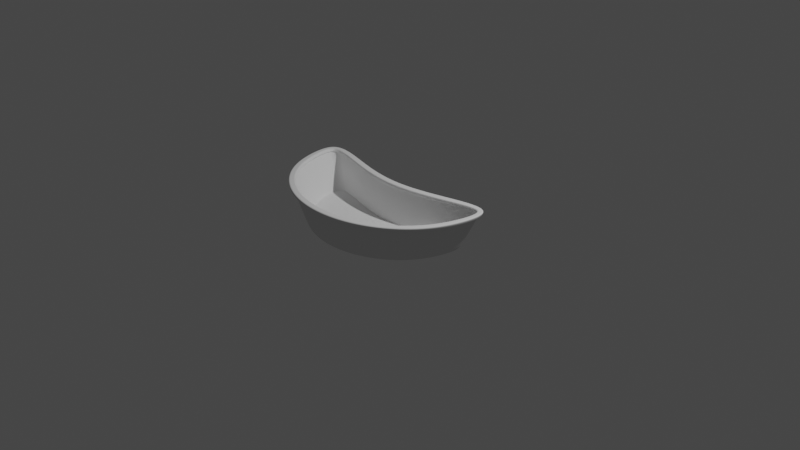 # Source: curved-specimen-tray.blend  (saved by Blender 2.83.20; exported with 4.5.12 LTS)
import bpy
from mathutils import Matrix  # noqa: F401  (used for matrix-valued properties, if any)

bpy.ops.wm.read_factory_settings(use_empty=True)
scene = bpy.context.scene
scene.name = 'Scene'

# ---- collections
col_collection = bpy.data.collections.new('Collection'); scene.collection.children.link(col_collection)

# ---- node groups
ng_auto_smooth = bpy.data.node_groups.new('Auto Smooth', 'GeometryNodeTree')
_s = ng_auto_smooth.interface.new_socket(name='Geometry', in_out='OUTPUT', socket_type='NodeSocketGeometry')
_s = ng_auto_smooth.interface.new_socket(name='Geometry', in_out='INPUT', socket_type='NodeSocketGeometry')
_s = ng_auto_smooth.interface.new_socket(name='Angle', in_out='INPUT', socket_type='NodeSocketFloat')
_s.subtype = 'ANGLE'
_s.min_value = 0.0
_s.max_value = 3.142
ng_auto_smooth.is_modifier = True
_N = ng_auto_smooth.nodes; _L = ng_auto_smooth.links
n0 = _N.new('NodeGroupOutput'); n0.name = 'Group Output'; n0.location = (480, -100)
n1 = _N.new('NodeGroupInput'); n1.name = 'Group Input'; n1.location = (-420, -300)
n2 = _N.new('NodeGroupInput'); n2.name = 'Group Input.001'; n2.location = (-60, -100)
n3 = _N.new('GeometryNodeSetShadeSmooth'); n3.name = 'Set Shade Smooth'; n3.location = (120, -100)
n3.domain = 'EDGE'
n4 = _N.new('GeometryNodeSetShadeSmooth'); n4.name = 'Set Shade Smooth.001'; n4.location = (300, -100)
n5 = _N.new('GeometryNodeInputMeshEdgeAngle'); n5.name = 'Edge Angle'; n5.location = (-420, -220)
n6 = _N.new('GeometryNodeInputEdgeSmooth'); n6.name = 'Is Edge Smooth'; n6.location = (-60, -160)
n7 = _N.new('GeometryNodeInputShadeSmooth'); n7.name = 'Is Face Smooth'; n7.location = (-240, -340)
n8 = _N.new('FunctionNodeBooleanMath'); n8.name = 'Boolean Math'; n8.location = (-60, -220)
n9 = _N.new('FunctionNodeCompare'); n9.name = 'Compare'; n9.location = (-240, -180)
n9.operation = 'LESS_EQUAL'
_L.new(n5.outputs[0], n9.inputs[0])
_L.new(n4.outputs[0], n0.inputs[0])
_L.new(n1.outputs[1], n9.inputs[1])
_L.new(n9.outputs[0], n8.inputs[0])
_L.new(n7.outputs[0], n8.inputs[1])
_L.new(n2.outputs[0], n3.inputs[0])
_L.new(n6.outputs[0], n3.inputs[1])
_L.new(n3.outputs[0], n4.inputs[0])
_L.new(n8.outputs[0], n3.inputs[2])
n0.is_active_output = True

# ---- world
world_world = bpy.data.worlds.new('World'); scene.world = world_world
world_world.use_nodes = True; world_world.node_tree.nodes.clear()
_N = world_world.node_tree.nodes; _L = world_world.node_tree.links
n0 = _N.new('ShaderNodeOutputWorld'); n0.name = 'World Output'; n0.location = (300, 300)
n1 = _N.new('ShaderNodeBackground'); n1.name = 'Background'; n1.location = (10, 300)
n1.inputs[0].default_value = (0.05088, 0.05088, 0.05088, 1.0)
_L.new(n1.outputs[0], n0.inputs[0])
n0.is_active_output = True
world_world.color = (0.05088, 0.05088, 0.05088)
world_world.use_sun_shadow = False
world_world.sun_shadow_jitter_overblur = 0.0

# ---- cameras
cam_camera = bpy.data.cameras.new('Camera')
cam_camera.clip_end = 100.0
cam_camera.ortho_scale = 7.314

# ---- lights
light_light = bpy.data.lights.new('Light', 'POINT')
light_light.transmission_factor = 0.0
light_light.energy = 1000.0
light_light.shadow_soft_size = 0.1
light_light.shadow_maximum_resolution = 0.006
light_light.use_absolute_resolution = True

# ---- meshes
me_beziercircle_001 = bpy.data.meshes.new('BezierCircle.001')
me_beziercircle_001.from_pydata([(-1.148, 0.0, 0.4412), (-1.046, 0.114, 0.4412), (-0.7795, 0.06357, 0.4412), (-0.4105, -0.0451, 0.4412), (-0.0002682, -0.1057, 0.4412), (0.4048, -0.04629, 0.4412), (0.7679, 0.06251, 0.4412), (1.029, 0.1136, 0.4412), (1.13, 0.0, 0.4412), (1.029, -0.4548, 0.4412), (0.7679, -0.7871, 0.4412), (0.4048, -0.9911, 0.4412), (-0.0002682, -1.061, 0.4412), (-0.4105, -0.9923, 0.4412), (-0.7795, -0.7881, 0.4412), (-1.046, -0.4552, 0.4412), (-0.7671, -0.7809, 0.4058), (-0.4041, -0.9818, 0.4058), (-0.0003503, -1.049, 0.4058), (0.3983, -0.9806, 0.4058), (0.7555, -0.7799, 0.4058), (1.013, -0.4529, 0.4058), (1.112, -0.005364, 0.4058), (1.013, 0.1065, 0.4058), (0.7555, 0.05616, 0.4058), (0.3983, -0.0509, 0.4058), (-0.0003502, -0.1093, 0.4058), (-0.4041, -0.04974, 0.4058), (-0.7672, 0.05719, 0.4058), (-1.029, 0.1069, 0.4058), (-1.13, -0.005364, 0.4058), (-1.029, -0.4533, 0.4058), (-0.9028, -0.07324, 0.002318), (-0.9461, -0.05939, 0.03095), (-0.9276, -0.06518, 0.0107), (-0.8619, 0.03451, 0.03113), (-0.8403, -0.003624, 0.002318), (-0.8502, 0.02101, 0.01076), (-0.6427, -0.006994, 0.03137), (-0.6382, -0.04192, 0.002318), (-0.6374, -0.01931, 0.01083), (-0.339, -0.09644, 0.03151), (-0.3387, -0.1302, 0.002318), (-0.3368, -0.1078, 0.01087), (-0.001177, -0.1463, 0.03156), (-0.001254, -0.1799, 0.002318), (-0.001226, -0.1574, 0.01088), (0.3324, -0.09742, 0.03152), (0.332, -0.1311, 0.002318), (0.3301, -0.1088, 0.01087), (0.6313, -0.00786, 0.03138), (0.6269, -0.04275, 0.002318), (0.6259, -0.02016, 0.01083), (0.8465, 0.03419, 0.03113), (0.8249, -0.004035, 0.002318), (0.8348, 0.02067, 0.01076), (0.929, -0.05939, 0.03096), (0.8859, -0.07314, 0.002318), (0.9106, -0.06515, 0.01071), (0.8463, -0.4337, 0.0309), (0.81, -0.4172, 0.002318), (0.8304, -0.4283, 0.01069), (0.6311, -0.7073, 0.03093), (0.6058, -0.6767, 0.002318), (0.6197, -0.696, 0.0107), (0.3323, -0.8752, 0.03097), (0.3195, -0.8376, 0.002318), (0.3264, -0.8608, 0.01071), (-0.001178, -0.9328, 0.03099), (-0.001298, -0.893, 0.002318), (-0.00124, -0.9174, 0.01071), (-0.3389, -0.8762, 0.03097), (-0.3263, -0.8385, 0.002318), (-0.3331, -0.8618, 0.01071), (-0.6426, -0.7081, 0.03093), (-0.6174, -0.6774, 0.002318), (-0.6312, -0.6968, 0.0107), (-0.8618, -0.4341, 0.0309), (-0.8254, -0.4174, 0.002318), (-0.8458, -0.4286, 0.01069), (-1.122, -0.006816, 0.4412), (-1.034, 0.08824, 0.4412), (-0.7862, 0.03446, 0.4412), (-0.4172, -0.07424, 0.4412), (-0.0002764, -0.1355, 0.4412), (0.4115, -0.07541, 0.4412), (0.7747, 0.03343, 0.4412), (1.018, 0.08786, 0.4412), (1.104, -0.006782, 0.4412), (1.004, -0.4434, 0.4412), (0.7493, -0.766, 0.4412), (0.3951, -0.9643, 0.4412), (-0.0003423, -1.032, 0.4412), (-0.401, -0.9654, 0.4412), (-0.7611, -0.7669, 0.4412), (-1.021, -0.4437, 0.4412), (-0.749, -0.7593, 0.4058), (-0.3947, -0.9549, 0.4058), (-0.0004199, -1.021, 0.4058), (0.3887, -0.9538, 0.4058), (0.7372, -0.7584, 0.4058), (0.9879, -0.441, 0.4058), (1.086, -0.01201, 0.4058), (1.004, 0.07917, 0.4058), (0.7627, 0.02714, 0.4058), (0.4047, -0.08009, 0.4058), (-0.0003649, -0.1392, 0.4058), (-0.4105, -0.07893, 0.4058), (-0.7742, 0.02815, 0.4058), (-1.021, 0.07956, 0.4058), (-1.104, -0.01205, 0.4058), (-1.004, -0.4413, 0.4058), (-0.897, -0.0746, 0.0317), (-0.9221, -0.06564, 0.04782), (-0.9107, -0.06943, 0.03515), (-0.8546, 0.008604, 0.04438), (-0.8386, -0.009429, 0.0317), (-0.8457, 0.002592, 0.03401), (-0.6495, -0.03499, 0.03975), (-0.6396, -0.04739, 0.03178), (-0.6422, -0.0389, 0.03303), (-0.3452, -0.1246, 0.0399), (-0.3398, -0.1355, 0.03181), (-0.3409, -0.1271, 0.03346), (-0.001192, -0.1749, 0.04045), (-0.001256, -0.1854, 0.03182), (-0.001237, -0.1766, 0.03392), (0.3386, -0.1255, 0.03987), (0.3332, -0.1365, 0.03181), (0.3343, -0.1281, 0.03346), (0.6382, -0.03583, 0.0397), (0.6283, -0.04821, 0.03178), (0.6309, -0.03974, 0.033), (0.8392, 0.008278, 0.04438), (0.8231, -0.009842, 0.0317), (0.8303, 0.002238, 0.034), (0.905, -0.0656, 0.04777), (0.88, -0.0745, 0.0317), (0.8937, -0.06938, 0.03513), (0.8231, -0.4225, 0.04624), (0.8046, -0.4148, 0.03173), (0.8142, -0.4204, 0.03471), (0.6141, -0.6872, 0.04531), (0.602, -0.6724, 0.03177), (0.608, -0.6821, 0.03461), (0.3234, -0.8501, 0.04474), (0.3176, -0.8324, 0.03181), (0.3204, -0.8437, 0.0346), (-0.001242, -0.9061, 0.04455), (-0.001311, -0.8875, 0.03182), (-0.001283, -0.8993, 0.03459), (-0.3302, -0.851, 0.04472), (-0.3245, -0.8333, 0.03181), (-0.3272, -0.8446, 0.0346), (-0.6257, -0.6879, 0.0453), (-0.6137, -0.6731, 0.03177), (-0.6197, -0.6829, 0.03461), (-0.8387, -0.4227, 0.04627), (-0.8201, -0.4149, 0.03173), (-0.8297, -0.4206, 0.03471), (-0.7658, -0.7801, 0.4018), (-0.4034, -0.9807, 0.4018), (-0.0003592, -1.048, 0.4018), (0.3975, -0.9795, 0.4018), (0.7542, -0.7791, 0.4018), (1.011, -0.4527, 0.4018), (1.11, -0.005942, 0.4018), (1.011, 0.1057, 0.4018), (0.7542, 0.05547, 0.4018), (0.3976, -0.0514, 0.4018), (-0.0003591, -0.1097, 0.4018), (-0.4034, -0.05024, 0.4018), (-0.7658, 0.05651, 0.4018), (-1.027, 0.1061, 0.4018), (-1.128, -0.005942, 0.4018), (-1.027, -0.4531, 0.4018), (-1.167, 0.00467, 0.4257), (-1.156, 0.002042, 0.4412), (-1.167, 0.00494, 0.4329), (-1.163, 0.003978, 0.4382), (-1.05, 0.1228, 0.4412), (-1.049, 0.1365, 0.4261), (-1.052, 0.1303, 0.4382), (-1.052, 0.1353, 0.4331), (-0.7764, 0.07698, 0.4412), (-0.7683, 0.08828, 0.4261), (-0.7742, 0.08354, 0.4382), (-0.7712, 0.08767, 0.4331), (-0.4075, -0.03172, 0.4412), (-0.402, -0.01962, 0.426), (-0.4056, -0.02503, 0.4382), (-0.4036, -0.0206, 0.4331), (-0.0002641, -0.09209, 0.4412), (-0.0002868, -0.07916, 0.426), (-0.0002656, -0.08512, 0.4382), (-0.0002739, -0.08038, 0.433), (0.4017, -0.03291, 0.4412), (0.3962, -0.0208, 0.426), (0.3998, -0.02622, 0.4382), (0.3978, -0.02179, 0.4331), (0.7647, 0.07592, 0.4412), (0.7565, 0.0872, 0.4261), (0.7624, 0.08247, 0.4382), (0.7594, 0.0866, 0.4331), (1.033, 0.1223, 0.4412), (1.033, 0.1361, 0.4261), (1.036, 0.1298, 0.4382), (1.036, 0.1349, 0.4331), (1.138, 0.002047, 0.4412), (1.148, 0.00463, 0.4257), (1.145, 0.003964, 0.4382), (1.149, 0.004909, 0.4329), (1.039, -0.4591, 0.4412), (1.048, -0.4651, 0.4258), (1.045, -0.4622, 0.4382), (1.048, -0.4644, 0.433), (0.7752, -0.7955, 0.4412), (0.7811, -0.8047, 0.4259), (0.7797, -0.8008, 0.4382), (0.7818, -0.8042, 0.433), (0.4088, -1.002, 0.4412), (0.4116, -1.013, 0.426), (0.411, -1.009, 0.4382), (0.4121, -1.013, 0.433), (-0.0002375, -1.073, 0.4412), (-0.0002282, -1.084, 0.426), (-0.0002219, -1.08, 0.4382), (-0.0002185, -1.084, 0.433), (-0.4145, -1.003, 0.4412), (-0.4173, -1.014, 0.426), (-0.4167, -1.01, 0.4382), (-0.4177, -1.014, 0.433), (-0.7868, -0.7966, 0.4412), (-0.7926, -0.8058, 0.4259), (-0.7912, -0.802, 0.4382), (-0.7933, -0.8054, 0.433), (-1.055, -0.4595, 0.4412), (-1.064, -0.4656, 0.4258), (-1.062, -0.4627, 0.4382), (-1.065, -0.4649, 0.433), (0.4093, -1.009, 0.4112), (0.4024, -0.9927, 0.4016), (0.4075, -1.006, 0.4048), (0.405, -0.9997, 0.4013), (0.7636, -0.7896, 0.4012), (0.7765, -0.8023, 0.4104), (0.7685, -0.7952, 0.4006), (0.7732, -0.7998, 0.404), (0.3948, -0.02186, 0.4175), (0.3956, -0.03851, 0.4047), (0.394, -0.02472, 0.4106), (0.3944, -0.03082, 0.4059), (-0.0003415, -0.09678, 0.4046), (-0.0003038, -0.08004, 0.4171), (-0.0003325, -0.08892, 0.4057), (-0.0003187, -0.0828, 0.4103), (0.7535, 0.08567, 0.4175), (0.7524, 0.06839, 0.4048), (0.7515, 0.08245, 0.4106), (0.7511, 0.07612, 0.406), (1.026, 0.1345, 0.4121), (1.015, 0.1172, 0.4027), (1.022, 0.1316, 0.4058), (1.018, 0.1253, 0.4023), (1.141, 0.002452, 0.4074), (1.123, -0.002588, 0.4), (1.137, 0.001153, 0.4011), (1.13, -0.0006918, 0.3984), (-0.7652, 0.08674, 0.4174), (-0.7641, 0.06944, 0.4047), (-0.7633, 0.08352, 0.4106), (-0.7628, 0.07718, 0.4059), (-1.031, 0.1176, 0.4027), (-1.042, 0.1349, 0.4121), (-1.034, 0.1257, 0.4023), (-1.038, 0.132, 0.4057), (1.024, -0.4584, 0.4005), (1.041, -0.4647, 0.4091), (1.031, -0.4615, 0.3996), (1.037, -0.4638, 0.4027), (-1.16, 0.002497, 0.4073), (-1.141, -0.002572, 0.4), (-1.155, 0.001197, 0.4011), (-1.148, -0.0006586, 0.3984), (-1.04, -0.4589, 0.4005), (-1.058, -0.4652, 0.4091), (-1.047, -0.462, 0.3996), (-1.053, -0.4643, 0.4027), (-0.4082, -0.9939, 0.4017), (-0.4149, -1.01, 0.4112), (-0.4107, -1.001, 0.4013), (-0.4132, -1.007, 0.4048), (-0.4015, -0.03734, 0.4047), (-0.4006, -0.02068, 0.4174), (-0.4002, -0.02965, 0.4059), (-0.3999, -0.02355, 0.4106), (-0.7751, -0.7907, 0.4012), (-0.788, -0.8035, 0.4104), (-0.78, -0.7963, 0.4006), (-0.7847, -0.801, 0.404), (-0.0003208, -1.062, 0.4018), (-0.0002587, -1.08, 0.4115), (-0.0003007, -1.07, 0.4015), (-0.000278, -1.076, 0.405), (-1.12, -0.007464, 0.4412), (-1.104, -0.01184, 0.4329), (-1.114, -0.00909, 0.4401), (-1.108, -0.01069, 0.437), (-1.026, 0.0721, 0.4324), (-1.033, 0.08486, 0.4412), (-1.028, 0.07483, 0.4368), (-1.031, 0.0795, 0.44), (-0.7867, 0.01792, 0.4322), (-0.7877, 0.02824, 0.4412), (-0.788, 0.01992, 0.4367), (-0.7883, 0.02369, 0.44), (-0.4188, -0.09045, 0.4322), (-0.4187, -0.08046, 0.4412), (-0.4195, -0.08865, 0.4367), (-0.4194, -0.08499, 0.44), (-0.0003061, -0.1518, 0.4321), (-0.0002781, -0.1418, 0.4412), (-0.000293, -0.1501, 0.4367), (-0.0002827, -0.1464, 0.44), (0.4131, -0.09161, 0.4322), (0.413, -0.08163, 0.4412), (0.4138, -0.08981, 0.4367), (0.4138, -0.08616, 0.44), (0.7753, 0.01693, 0.4322), (0.7763, 0.02722, 0.4412), (0.7766, 0.01891, 0.4367), (0.7769, 0.02268, 0.44), (1.009, 0.07172, 0.4324), (1.017, 0.08452, 0.4412), (1.011, 0.07445, 0.4368), (1.014, 0.07914, 0.44), (1.085, -0.01177, 0.4329), (1.101, -0.007439, 0.4412), (1.09, -0.01063, 0.437), (1.095, -0.009047, 0.4401), (0.9869, -0.4368, 0.4328), (1.001, -0.4417, 0.4412), (0.9904, -0.4377, 0.437), (0.9954, -0.4396, 0.4401), (0.7365, -0.753, 0.4327), (0.7462, -0.7625, 0.4412), (0.739, -0.7551, 0.4369), (0.7426, -0.7585, 0.4401), (0.3884, -0.9476, 0.4326), (0.3934, -0.9597, 0.4412), (0.3897, -0.9504, 0.4369), (0.3915, -0.9548, 0.4401), (-0.0004008, -1.015, 0.4326), (-0.0003553, -1.027, 0.4412), (-0.0003871, -1.018, 0.4369), (-0.0003705, -1.022, 0.4401), (-0.3944, -0.9487, 0.4326), (-0.3993, -0.9608, 0.4412), (-0.3957, -0.9515, 0.4369), (-0.3975, -0.9559, 0.4401), (-0.7483, -0.7538, 0.4327), (-0.758, -0.7634, 0.4412), (-0.7509, -0.7559, 0.4369), (-0.7544, -0.7594, 0.4401), (-1.003, -0.437, 0.4328), (-1.017, -0.442, 0.4412), (-1.007, -0.4379, 0.437), (-1.012, -0.4398, 0.4401), (0.3868, -0.9483, 0.4078), (0.3857, -0.9431, 0.4195), (0.3856, -0.9446, 0.4105), (0.3852, -0.9427, 0.4148), (0.7315, -0.7496, 0.42), (0.7336, -0.754, 0.4081), (0.7305, -0.7494, 0.4153), (0.7313, -0.751, 0.4109), (0.4059, -0.08553, 0.4063), (0.4098, -0.09382, 0.4163), (0.4071, -0.09014, 0.408), (0.4086, -0.09317, 0.4116), (-0.0003503, -0.1535, 0.4165), (-0.0003689, -0.1447, 0.4064), (-0.0003622, -0.1527, 0.4118), (-0.000369, -0.1494, 0.4081), (0.7641, 0.0218, 0.4063), (0.7698, 0.01401, 0.4163), (0.7658, 0.0173, 0.408), (0.7679, 0.01444, 0.4117), (1.004, 0.07485, 0.4072), (1.005, 0.06758, 0.4193), (1.003, 0.0702, 0.41), (1.003, 0.06753, 0.4144), (1.081, -0.01326, 0.4085), (1.078, -0.01385, 0.4215), (1.078, -0.01411, 0.4119), (1.077, -0.01433, 0.4167), (-0.7756, 0.02279, 0.4064), (-0.7812, 0.015, 0.4164), (-0.7772, 0.01829, 0.4081), (-0.7793, 0.01543, 0.4117), (-1.021, 0.06796, 0.4193), (-1.02, 0.07519, 0.4072), (-1.02, 0.06791, 0.4144), (-1.019, 0.07056, 0.41), (0.9801, -0.4356, 0.4206), (0.9829, -0.4385, 0.4084), (0.9788, -0.4357, 0.4159), (0.9798, -0.4367, 0.4114), (-1.099, -0.01331, 0.4085), (-1.097, -0.01392, 0.4215), (-1.096, -0.01418, 0.412), (-1.095, -0.0144, 0.4167), (-0.9967, -0.4357, 0.4207), (-0.9994, -0.4387, 0.4084), (-0.9953, -0.4358, 0.4159), (-0.9963, -0.4369, 0.4114), (-0.3918, -0.9441, 0.4195), (-0.3928, -0.9494, 0.4078), (-0.3913, -0.9437, 0.4148), (-0.3917, -0.9457, 0.4105), (-0.4155, -0.09267, 0.4163), (-0.4117, -0.08438, 0.4063), (-0.4143, -0.09202, 0.4117), (-0.4129, -0.08899, 0.408), (-0.7433, -0.7505, 0.42), (-0.7454, -0.7549, 0.4081), (-0.7424, -0.7502, 0.4153), (-0.7431, -0.7519, 0.4109), (-0.0004327, -1.01, 0.4194), (-0.0004333, -1.015, 0.4078), (-0.0004404, -1.009, 0.4147), (-0.0004406, -1.011, 0.4104), (-1.002, -0.441, 0.4002), (-1.101, -0.0129, 0.4002), (-1.018, 0.07844, 0.4001), (-0.7722, 0.02716, 0.4001), (-0.4095, -0.07965, 0.4001), (-0.0003779, -0.1397, 0.4001), (0.4037, -0.0808, 0.4001), (0.7607, 0.02615, 0.4001), (1.002, 0.07805, 0.4001), (1.083, -0.01285, 0.4002), (0.9854, -0.4407, 0.4002), (0.7353, -0.7573, 0.4001), (0.3877, -0.9521, 0.4001), (-0.0004329, -1.019, 0.4001), (-0.3937, -0.9532, 0.4001), (-0.7471, -0.7582, 0.4001)], [], [(164, 163, 65, 62), (171, 170, 44, 41), (163, 162, 68, 65), (170, 169, 47, 44), (162, 161, 71, 68), (169, 168, 50, 47), (161, 160, 74, 71), (168, 167, 53, 50), (160, 175, 77, 74), (167, 166, 56, 53), (14, 15, 236, 232), (166, 165, 59, 56), (173, 172, 38, 35), (174, 173, 35, 33), (165, 164, 62, 59), (172, 171, 41, 38), (175, 174, 33, 77), (33, 35, 37, 34), (34, 37, 36, 32), (35, 38, 40, 37), (37, 40, 39, 36), (38, 41, 43, 40), (40, 43, 42, 39), (41, 44, 46, 43), (43, 46, 45, 42), (44, 47, 49, 46), (46, 49, 48, 45), (47, 50, 52, 49), (49, 52, 51, 48), (50, 53, 55, 52), (52, 55, 54, 51), (53, 56, 58, 55), (55, 58, 57, 54), (56, 59, 61, 58), (58, 61, 60, 57), (59, 62, 64, 61), (61, 64, 63, 60), (62, 65, 67, 64), (64, 67, 66, 63), (65, 68, 70, 67), (67, 70, 69, 66), (68, 71, 73, 70), (70, 73, 72, 69), (71, 74, 76, 73), (73, 76, 75, 72), (74, 77, 79, 76), (76, 79, 78, 75), (77, 33, 34, 79), (79, 34, 32, 78), (32, 36, 39, 42, 45, 48, 51, 54, 57, 60, 63, 66, 69, 72, 75, 78), (30, 31, 284, 281), (229, 233, 297, 289), (225, 229, 289, 301), (27, 28, 269, 292), (217, 221, 240, 245), (31, 16, 296, 284), (213, 217, 245, 277), (25, 26, 252, 249), (31, 30, 174, 175), (209, 213, 277, 264), (29, 30, 281, 272), (17, 18, 300, 288), (205, 209, 264, 260), (20, 21, 276, 244), (21, 22, 265, 276), (443, 142, 145, 444), (436, 121, 124, 437), (444, 145, 148, 445), (437, 124, 127, 438), (445, 148, 151, 446), (438, 127, 130, 439), (446, 151, 154, 447), (439, 130, 133, 440), (447, 154, 157, 432), (440, 133, 136, 441), (441, 136, 139, 442), (434, 115, 118, 435), (433, 113, 115, 434), (442, 139, 142, 443), (435, 118, 121, 436), (432, 157, 113, 433), (113, 114, 117, 115), (114, 112, 116, 117), (115, 117, 120, 118), (117, 116, 119, 120), (118, 120, 123, 121), (120, 119, 122, 123), (121, 123, 126, 124), (123, 122, 125, 126), (124, 126, 129, 127), (126, 125, 128, 129), (127, 129, 132, 130), (129, 128, 131, 132), (130, 132, 135, 133), (132, 131, 134, 135), (133, 135, 138, 136), (135, 134, 137, 138), (136, 138, 141, 139), (138, 137, 140, 141), (139, 141, 144, 142), (141, 140, 143, 144), (142, 144, 147, 145), (144, 143, 146, 147), (145, 147, 150, 148), (147, 146, 149, 150), (148, 150, 153, 151), (150, 149, 152, 153), (151, 153, 156, 154), (153, 152, 155, 156), (154, 156, 159, 157), (156, 155, 158, 159), (157, 159, 114, 113), (159, 158, 112, 114), (112, 158, 155, 152, 149, 146, 143, 140, 137, 134, 131, 128, 125, 122, 119, 116), (103, 102, 392, 388), (324, 377, 385, 328), (107, 106, 381, 421), (104, 103, 388, 384), (320, 380, 377, 324), (105, 104, 384, 376), (316, 420, 380, 320), (101, 100, 373, 405), (312, 397, 420, 316), (82, 81, 309, 313), (308, 400, 397, 312), (110, 109, 401, 408), (360, 424, 412, 364), (364, 412, 409, 305), (356, 416, 424, 360), (1, 0, 80, 81), (2, 1, 81, 82), (3, 2, 82, 83), (4, 3, 83, 84), (5, 4, 84, 85), (6, 5, 85, 86), (7, 6, 86, 87), (8, 7, 87, 88), (9, 8, 88, 89), (10, 9, 89, 90), (11, 10, 90, 91), (12, 11, 91, 92), (13, 12, 92, 93), (14, 13, 93, 94), (15, 14, 94, 95), (0, 15, 95, 80), (1, 2, 184, 180), (3, 4, 192, 188), (10, 11, 220, 216), (15, 0, 177, 236), (2, 3, 188, 184), (9, 10, 216, 212), (8, 9, 212, 208), (19, 20, 244, 241), (7, 8, 208, 204), (13, 14, 232, 228), (6, 7, 204, 200), (12, 13, 228, 224), (5, 6, 200, 196), (11, 12, 224, 220), (4, 5, 196, 192), (221, 225, 301, 240), (176, 181, 273, 280), (233, 237, 285, 297), (28, 29, 272, 269), (181, 185, 268, 273), (237, 176, 280, 285), (185, 189, 293, 268), (18, 19, 241, 300), (189, 193, 253, 293), (24, 25, 249, 257), (193, 197, 248, 253), (23, 24, 257, 261), (26, 27, 292, 252), (197, 201, 256, 248), (22, 23, 261, 265), (16, 17, 288, 296), (201, 205, 260, 256), (177, 180, 182, 179), (179, 182, 183, 178), (178, 183, 181, 176), (180, 184, 186, 182), (182, 186, 187, 183), (183, 187, 185, 181), (184, 188, 190, 186), (186, 190, 191, 187), (187, 191, 189, 185), (188, 192, 194, 190), (190, 194, 195, 191), (191, 195, 193, 189), (192, 196, 198, 194), (194, 198, 199, 195), (195, 199, 197, 193), (196, 200, 202, 198), (198, 202, 203, 199), (199, 203, 201, 197), (200, 204, 206, 202), (202, 206, 207, 203), (203, 207, 205, 201), (204, 208, 210, 206), (206, 210, 211, 207), (207, 211, 209, 205), (208, 212, 214, 210), (210, 214, 215, 211), (211, 215, 213, 209), (212, 216, 218, 214), (214, 218, 219, 215), (215, 219, 217, 213), (216, 220, 222, 218), (218, 222, 223, 219), (219, 223, 221, 217), (220, 224, 226, 222), (222, 226, 227, 223), (223, 227, 225, 221), (224, 228, 230, 226), (226, 230, 231, 227), (227, 231, 229, 225), (228, 232, 234, 230), (230, 234, 235, 231), (231, 235, 233, 229), (232, 236, 238, 234), (234, 238, 239, 235), (235, 239, 237, 233), (236, 177, 179, 238), (238, 179, 178, 239), (239, 178, 176, 237), (241, 244, 246, 243), (243, 246, 247, 242), (242, 247, 245, 240), (249, 252, 254, 251), (251, 254, 255, 250), (250, 255, 253, 248), (257, 249, 251, 259), (259, 251, 250, 258), (258, 250, 248, 256), (261, 257, 259, 263), (263, 259, 258, 262), (262, 258, 256, 260), (265, 261, 263, 267), (267, 263, 262, 266), (266, 262, 260, 264), (269, 272, 274, 271), (271, 274, 275, 270), (270, 275, 273, 268), (244, 276, 278, 246), (246, 278, 279, 247), (247, 279, 277, 245), (281, 284, 286, 283), (283, 286, 287, 282), (282, 287, 285, 280), (252, 292, 294, 254), (254, 294, 295, 255), (255, 295, 293, 253), (284, 296, 298, 286), (286, 298, 299, 287), (287, 299, 297, 285), (296, 288, 290, 298), (298, 290, 291, 299), (299, 291, 289, 297), (276, 265, 267, 278), (278, 267, 266, 279), (279, 266, 264, 277), (272, 281, 283, 274), (274, 283, 282, 275), (275, 282, 280, 273), (292, 269, 271, 294), (294, 271, 270, 295), (295, 270, 268, 293), (288, 300, 302, 290), (290, 302, 303, 291), (291, 303, 301, 289), (300, 241, 243, 302), (302, 243, 242, 303), (303, 242, 240, 301), (0, 1, 180, 177), (28, 27, 171, 172), (21, 20, 164, 165), (30, 29, 173, 174), (29, 28, 172, 173), (22, 21, 165, 166), (23, 22, 166, 167), (16, 31, 175, 160), (24, 23, 167, 168), (17, 16, 160, 161), (25, 24, 168, 169), (18, 17, 161, 162), (26, 25, 169, 170), (19, 18, 162, 163), (27, 26, 170, 171), (20, 19, 163, 164), (305, 409, 400, 308), (84, 83, 317, 321), (91, 90, 345, 349), (80, 95, 365, 304), (83, 82, 313, 317), (90, 89, 341, 345), (89, 88, 337, 341), (99, 98, 429, 368), (88, 87, 333, 337), (95, 94, 361, 365), (87, 86, 329, 333), (94, 93, 357, 361), (86, 85, 325, 329), (93, 92, 353, 357), (85, 84, 321, 325), (92, 91, 349, 353), (328, 385, 389, 332), (102, 101, 405, 392), (100, 99, 368, 373), (332, 389, 393, 336), (97, 96, 425, 417), (108, 107, 421, 396), (336, 393, 404, 340), (98, 97, 417, 429), (106, 105, 376, 381), (340, 404, 372, 344), (96, 111, 413, 425), (344, 372, 369, 348), (109, 108, 396, 401), (348, 369, 428, 352), (352, 428, 416, 356), (111, 110, 408, 413), (305, 308, 310, 307), (307, 310, 311, 306), (306, 311, 309, 304), (308, 312, 314, 310), (310, 314, 315, 311), (311, 315, 313, 309), (312, 316, 318, 314), (314, 318, 319, 315), (315, 319, 317, 313), (316, 320, 322, 318), (318, 322, 323, 319), (319, 323, 321, 317), (320, 324, 326, 322), (322, 326, 327, 323), (323, 327, 325, 321), (324, 328, 330, 326), (326, 330, 331, 327), (327, 331, 329, 325), (328, 332, 334, 330), (330, 334, 335, 331), (331, 335, 333, 329), (332, 336, 338, 334), (334, 338, 339, 335), (335, 339, 337, 333), (336, 340, 342, 338), (338, 342, 343, 339), (339, 343, 341, 337), (340, 344, 346, 342), (342, 346, 347, 343), (343, 347, 345, 341), (344, 348, 350, 346), (346, 350, 351, 347), (347, 351, 349, 345), (348, 352, 354, 350), (350, 354, 355, 351), (351, 355, 353, 349), (352, 356, 358, 354), (354, 358, 359, 355), (355, 359, 357, 353), (356, 360, 362, 358), (358, 362, 363, 359), (359, 363, 361, 357), (360, 364, 366, 362), (362, 366, 367, 363), (363, 367, 365, 361), (364, 305, 307, 366), (366, 307, 306, 367), (367, 306, 304, 365), (369, 372, 374, 371), (371, 374, 375, 370), (370, 375, 373, 368), (377, 380, 382, 379), (379, 382, 383, 378), (378, 383, 381, 376), (385, 377, 379, 387), (387, 379, 378, 386), (386, 378, 376, 384), (389, 385, 387, 391), (391, 387, 386, 390), (390, 386, 384, 388), (393, 389, 391, 395), (395, 391, 390, 394), (394, 390, 388, 392), (397, 400, 402, 399), (399, 402, 403, 398), (398, 403, 401, 396), (372, 404, 406, 374), (374, 406, 407, 375), (375, 407, 405, 373), (409, 412, 414, 411), (411, 414, 415, 410), (410, 415, 413, 408), (380, 420, 422, 382), (382, 422, 423, 383), (383, 423, 421, 381), (412, 424, 426, 414), (414, 426, 427, 415), (415, 427, 425, 413), (424, 416, 418, 426), (426, 418, 419, 427), (427, 419, 417, 425), (404, 393, 395, 406), (406, 395, 394, 407), (407, 394, 392, 405), (400, 409, 411, 402), (402, 411, 410, 403), (403, 410, 408, 401), (420, 397, 399, 422), (422, 399, 398, 423), (423, 398, 396, 421), (416, 428, 430, 418), (418, 430, 431, 419), (419, 431, 429, 417), (428, 369, 371, 430), (430, 371, 370, 431), (431, 370, 368, 429), (81, 80, 304, 309), (111, 432, 433, 110), (108, 435, 436, 107), (101, 442, 443, 100), (110, 433, 434, 109), (109, 434, 435, 108), (102, 441, 442, 101), (103, 440, 441, 102), (96, 447, 432, 111), (104, 439, 440, 103), (97, 446, 447, 96), (105, 438, 439, 104), (98, 445, 446, 97), (106, 437, 438, 105), (99, 444, 445, 98), (107, 436, 437, 106), (100, 443, 444, 99)])
me_beziercircle_001.polygons.foreach_set('use_smooth', [True] * 434)
_uv = me_beziercircle_001.uv_layers.new(name='UVMap')
_uv.uv.foreach_set('vector', [0.0, 0.0, 0.0, 0.0, 0.0, 0.0, 0.0, 0.0, 0.0, 0.0, 0.0, 0.0, 0.0, 0.0, 0.0, 0.0, 0.0, 0.0, 0.0, 0.0, 0.0, 0.0, 0.0, 0.0, 0.0, 0.0, 0.0, 0.0, 0.0, 0.0, 0.0, 0.0, 0.0, 0.0, 0.0, 0.0, 0.0, 0.0, 0.0, 0.0, 0.0, 0.0, 0.0, 0.0, 0.0, 0.0, 0.0, 0.0, 0.0, 0.0, 0.0, 0.0, 0.0, 0.0, 0.0, 0.0, 0.0, 0.0, 0.0, 0.0, 0.0, 0.0, 0.0, 0.0, 0.0, 0.0, 0.0, 0.0, 0.0, 0.0, 0.0, 0.0, 0.0, 0.0, 0.0, 0.0, 0.0, 0.0, 0.0, 0.0, 0.0, 0.0, 0.0, 0.0, 0.0, 0.0, 0.0, 0.0, 0.0, 0.0, 0.0, 0.0, 0.0, 0.0, 0.0, 0.0, 0.0, 0.0, 0.0, 0.0, 0.0, 0.0, 0.0, 0.0, 0.0, 0.0, 0.0, 0.0, 0.0, 0.0, 0.0, 0.0, 0.0, 0.0, 0.0, 0.0, 0.0, 0.0, 0.0, 0.0, 0.0, 0.0, 0.0, 0.0, 0.0, 0.0, 0.0, 0.0, 0.0, 0.0, 0.0, 0.0, 0.0, 0.0, 0.0, 0.0, 0.0, 0.0, 0.0, 0.0, 0.0, 0.0, 0.0, 0.0, 0.0, 0.0, 0.0, 0.0, 0.0, 0.0, 0.0, 0.0, 0.0, 0.0, 0.0, 0.0, 0.0, 0.0, 0.0, 0.0, 0.0, 0.0, 0.0, 0.0, 0.0, 0.0, 0.0, 0.0, 0.0, 0.0, 0.0, 0.0, 0.0, 0.0, 0.0, 0.0, 0.0, 0.0, 0.0, 0.0, 0.0, 0.0, 0.0, 0.0, 0.0, 0.0, 0.0, 0.0, 0.0, 0.0, 0.0, 0.0, 0.0, 0.0, 0.0, 0.0, 0.0, 0.0, 0.0, 0.0, 0.0, 0.0, 0.0, 0.0, 0.0, 0.0, 0.0, 0.0, 0.0, 0.0, 0.0, 0.0, 0.0, 0.0, 0.0, 0.0, 0.0, 0.0, 0.0, 0.0, 0.0, 0.0, 0.0, 0.0, 0.0, 0.0, 0.0, 0.0, 0.0, 0.0, 0.0, 0.0, 0.0, 0.0, 0.0, 0.0, 0.0, 0.0, 0.0, 0.0, 0.0, 0.0, 0.0, 0.0, 0.0, 0.0, 0.0, 0.0, 0.0, 0.0, 0.0, 0.0, 0.0, 0.0, 0.0, 0.0, 0.0, 0.0, 0.0, 0.0, 0.0, 0.0, 0.0, 0.0, 0.0, 0.0, 0.0, 0.0, 0.0, 0.0, 0.0, 0.0, 0.0, 0.0, 0.0, 0.0, 0.0, 0.0, 0.0, 0.0, 0.0, 0.0, 0.0, 0.0, 0.0, 0.0, 0.0, 0.0, 0.0, 0.0, 0.0, 0.0, 0.0, 0.0, 0.0, 0.0, 0.0, 0.0, 0.0, 0.0, 0.0, 0.0, 0.0, 0.0, 0.0, 0.0, 0.0, 0.0, 0.0, 0.0, 0.0, 0.0, 0.0, 0.0, 0.0, 0.0, 0.0, 0.0, 0.0, 0.0, 0.0, 0.0, 0.0, 0.0, 0.0, 0.0, 0.0, 0.0, 0.0, 0.0, 0.0, 0.0, 0.0, 0.0, 0.0, 0.0, 0.0, 0.0, 0.0, 0.0, 0.0, 0.0, 0.0, 0.0, 0.0, 0.0, 0.0, 0.0, 0.0, 0.0, 0.0, 0.0, 0.0, 0.0, 0.0, 0.0, 0.0, 0.0, 0.0, 0.0, 0.0, 0.0, 0.0, 0.0, 0.0, 0.0, 0.0, 0.0, 0.0, 0.0, 0.0, 0.0, 0.0, 0.0, 0.0, 0.0, 0.0, 0.0, 0.0, 0.0, 0.0, 0.0, 0.0, 0.0, 0.0, 0.0, 0.0, 0.0, 0.0, 0.0, 0.0, 0.0, 0.0, 0.0, 0.0, 0.0, 0.0, 0.0, 0.0, 0.0, 0.0, 0.0, 0.0, 0.0, 0.0, 0.0, 0.0, 0.0, 0.0, 0.0, 0.0, 0.0, 0.0, 0.0, 0.0, 0.0, 0.0, 0.0, 0.0, 0.0, 0.0, 0.0, 0.0, 0.0, 0.0, 0.0, 0.0, 0.0, 0.0, 0.0, 0.0, 0.0, 0.0, 0.0, 0.0, 0.0, 0.0, 0.0, 0.0, 0.0, 0.0, 0.0, 0.0, 0.0, 0.0, 0.0, 0.0, 0.0, 0.0, 0.0, 0.0, 0.0, 0.0, 0.0, 0.0, 0.0, 0.0, 0.0, 0.0, 0.0, 0.0, 0.0, 0.0, 0.0, 0.0, 0.0, 0.0, 0.0, 0.0, 0.0, 0.0, 0.0, 0.0, 0.0, 0.0, 0.0, 0.0, 0.0, 0.0, 0.0, 0.0, 0.0, 0.0, 0.0, 0.0, 0.0, 0.0, 0.0, 0.0, 0.0, 0.0, 0.0, 0.0, 0.0, 0.0, 0.0, 0.0, 0.0, 0.0, 0.0, 0.0, 0.0, 0.0, 0.0, 0.0, 0.0, 0.0, 0.0, 0.0, 0.0, 0.0, 0.0, 0.0, 0.0, 0.0, 0.0, 0.0, 0.0, 0.0, 0.0, 0.0, 0.0, 0.0, 0.0, 0.0, 0.0, 0.0, 0.0, 0.0, 0.0, 0.0, 0.0, 0.0, 0.0, 0.0, 0.0, 0.0, 0.0, 0.0, 0.0, 0.0, 0.0, 0.0, 0.0, 0.0, 0.0, 0.0, 0.0, 0.0, 0.0, 0.0, 0.0, 0.0, 0.0, 0.0, 0.0, 0.0, 0.0, 0.0, 0.0, 0.0, 0.0, 0.0, 0.0, 0.0, 0.0, 0.0, 0.0, 0.0, 0.0, 0.0, 0.0, 0.0, 0.0, 0.0, 0.0, 0.0, 0.0, 0.0, 0.0, 0.0, 0.0, 0.0, 0.0, 0.0, 0.0, 0.0, 0.0, 0.0, 0.0, 0.0, 0.0, 0.0, 0.0, 0.0, 0.0, 0.0, 0.0, 0.0, 0.0, 0.0, 0.0, 0.0, 0.0, 0.0, 0.0, 0.0, 0.0, 0.0, 0.0, 0.0, 0.0, 0.0, 0.0, 0.0, 0.0, 0.0, 0.0, 0.0, 0.0, 0.0, 0.0, 0.0, 0.0, 0.0, 0.0, 0.0, 0.0, 0.0, 0.0, 0.0, 0.0, 0.0, 0.0, 0.0, 0.0, 0.0, 0.0, 0.0, 0.0, 0.0, 0.0, 0.0, 0.0, 0.0, 0.0, 0.0, 0.0, 0.0, 0.0, 0.0, 0.0, 0.0, 0.0, 0.0, 0.0, 0.0, 0.0, 0.0, 0.0, 0.0, 0.0, 0.0, 0.0, 0.0, 0.0, 0.0, 0.0, 0.0, 0.0, 0.0, 0.0, 0.0, 0.0, 0.0, 0.0, 0.0, 0.0, 0.0, 0.0, 0.0, 0.0, 0.0, 0.0, 0.0, 0.0, 0.0, 0.0, 0.0, 0.0, 0.0, 0.0, 0.0, 0.0, 0.0, 0.0, 0.0, 0.0, 0.0, 0.0, 0.0, 0.0, 0.0, 0.0, 0.0, 0.0, 0.0, 0.0, 0.0, 0.0, 0.0, 0.0, 0.0, 0.0, 0.0, 0.0, 0.0, 0.0, 0.0, 0.0, 0.0, 0.0, 0.0, 0.0, 0.0, 0.0, 0.0, 0.0, 0.0, 0.0, 0.0, 0.0, 0.0, 0.0, 0.0, 0.0, 0.0, 0.0, 0.0, 0.0, 0.0, 0.0, 0.0, 0.0, 0.0, 0.0, 0.0, 0.0, 0.0, 0.0, 0.0, 0.0, 0.0, 0.0, 0.0, 0.0, 0.0, 0.0, 0.0, 0.0, 0.0, 0.0, 0.0, 0.0, 0.0, 0.0, 0.0, 0.0, 0.0, 0.0, 0.0, 0.0, 0.0, 0.0, 0.0, 0.0, 0.0, 0.0, 0.0, 0.0, 0.0, 0.0, 0.0, 0.0, 0.0, 0.0, 0.0, 0.0, 0.0, 0.0, 0.0, 0.0, 0.0, 0.0, 0.0, 0.0, 0.0, 0.0, 0.0, 0.0, 0.0, 0.0, 0.0, 0.0, 0.0, 0.0, 0.0, 0.0, 0.0, 0.0, 0.0, 0.0, 0.0, 0.0, 0.0, 0.0, 0.0, 0.0, 0.0, 0.0, 0.0, 0.0, 0.0, 0.0, 0.0, 0.0, 0.0, 0.0, 0.0, 0.0, 0.0, 0.0, 0.0, 0.0, 0.0, 0.0, 0.0, 0.0, 0.0, 0.0, 0.0, 0.0, 0.0, 0.0, 0.0, 0.0, 0.0, 0.0, 0.0, 0.0, 0.0, 0.0, 0.0, 0.0, 0.0, 0.0, 0.0, 0.0, 0.0, 0.0, 0.0, 0.0, 0.0, 0.0, 0.0, 0.0, 0.0, 0.0, 0.0, 0.0, 0.0, 0.0, 0.0, 0.0, 0.0, 0.0, 0.0, 0.0, 0.0, 0.0, 0.0, 0.0, 0.0, 0.0, 0.0, 0.0, 0.0, 0.0, 0.0, 0.0, 0.0, 0.0, 0.0, 0.0, 0.0, 0.0, 0.0, 0.0, 0.0, 0.0, 0.0, 0.0, 0.0, 0.0, 0.0, 0.0, 0.0, 0.0, 0.0, 0.0, 0.0, 0.0, 0.0, 0.0, 0.0, 0.0, 0.0, 0.0, 0.0, 0.0, 0.0, 0.0, 0.0, 0.0, 0.0, 0.0, 0.0, 0.0, 0.0, 0.0, 0.0, 0.0, 0.0, 0.0, 0.0, 0.0, 0.0, 0.0, 0.0, 0.0, 0.0, 0.0, 0.0, 0.0, 0.0, 0.0, 0.0, 0.0, 0.0, 0.0, 0.0, 0.0, 0.0, 0.0, 0.0, 0.0, 0.0, 0.0, 0.0, 0.0, 0.0, 0.0, 0.0, 0.0, 0.0, 0.0, 0.0, 0.0, 0.0, 0.0, 0.0, 0.0, 0.0, 0.0, 0.0, 0.0, 0.0, 0.0, 0.0, 0.0, 0.0, 0.0, 0.0, 0.0, 0.0, 0.0, 0.0, 0.0, 0.0, 0.0, 0.0, 0.0, 0.0, 0.0, 0.0, 0.0, 0.0, 0.0, 0.0, 0.0, 0.0, 0.0, 0.0, 0.0, 0.0, 0.0, 0.0, 0.0, 0.0, 0.0, 0.0, 0.0, 0.0, 0.0, 0.0, 0.0, 0.0, 0.0, 0.0, 0.0, 0.0, 0.0, 0.0, 0.0, 0.0, 0.0, 0.0, 0.0, 0.0, 0.0, 0.0, 0.0, 0.0, 0.0, 0.0, 0.0, 0.0, 0.0, 0.0, 0.0, 0.0, 0.0, 0.0, 0.0, 0.0, 0.0, 0.0, 0.0, 0.0, 0.0, 0.0, 0.0, 0.0, 0.0, 0.0, 0.0, 0.0, 0.0, 0.0, 0.0, 0.0, 0.0, 0.0, 0.0, 0.0, 0.0, 0.0, 0.0, 0.0, 0.0, 0.0, 0.0, 0.0, 0.0, 0.0, 0.0, 0.0, 0.0, 0.0, 0.0, 0.0, 0.0, 0.0, 0.0, 0.0, 0.0, 0.0, 0.0, 0.0, 0.0, 0.0, 0.0, 0.0, 0.0, 0.0, 0.0, 0.0, 0.0, 0.0, 0.0, 0.0, 0.0, 0.0, 0.0, 0.0, 0.0, 0.0, 0.0, 0.0, 0.0, 0.0, 0.0, 0.0, 0.0, 0.0, 0.0, 0.0, 0.0, 0.0, 0.0, 0.0, 0.0, 0.0, 0.0, 0.0, 0.0, 0.0, 0.0, 0.0, 0.0, 0.0, 0.0, 0.0, 0.0, 0.0, 0.0, 0.0, 0.0, 0.0, 0.0, 0.0, 0.0, 0.0, 0.0, 0.0, 0.0, 0.0, 0.0, 0.0, 0.0, 0.0, 0.0, 0.0, 0.0, 0.0, 0.0, 0.0, 0.0, 0.0, 0.0, 0.0, 0.0, 0.0, 0.0, 0.0, 0.0, 0.0, 0.0, 0.0, 0.0, 0.0, 0.0, 0.0, 0.0, 0.0, 0.0, 0.0, 0.0, 0.0, 0.0, 0.0, 0.0, 0.0, 0.0, 0.0, 0.0, 0.0, 0.0, 0.0, 0.0, 0.0, 0.0, 0.0, 0.0, 0.0, 0.0, 0.0, 0.0, 0.0, 0.0, 0.0, 0.0, 0.0, 0.0, 0.0, 0.0, 0.0, 0.0, 0.0, 0.0, 0.0, 0.0, 0.0, 0.0, 0.0, 0.0, 0.0, 0.0, 0.0, 0.0, 0.0, 0.0, 0.0, 0.0, 0.0, 0.0, 0.0, 0.0, 0.0, 0.0, 0.0, 0.0, 0.0, 0.0, 0.0, 0.0, 0.0, 0.0, 0.0, 0.0, 0.0, 0.0, 0.0, 0.0, 0.0, 0.0, 0.0, 0.0, 0.0, 0.0, 0.0, 0.0, 0.0, 0.0, 0.0, 0.0, 0.0, 0.0, 0.0, 0.0, 0.0, 0.0, 0.0, 0.0, 0.0, 0.0, 0.0, 0.0, 0.0, 0.0, 0.0, 0.0, 0.0, 0.0, 0.0, 0.0, 0.0, 0.0, 0.0, 0.0, 0.0, 0.0, 0.0, 0.0, 0.0, 0.0, 0.0, 0.0, 0.0, 0.0, 0.0, 0.0, 0.0, 0.0, 0.0, 0.0, 0.0, 0.0, 0.0, 0.0, 0.0, 0.0, 0.0, 0.0, 0.0, 0.0, 0.0, 0.0, 0.0, 0.0, 0.0, 0.0, 0.0, 0.0, 0.0, 0.0, 0.0, 0.0, 0.0, 0.0, 0.0, 0.0, 0.0, 0.0, 0.0, 0.0, 0.0, 0.0, 0.0, 0.0, 0.0, 0.0, 0.0, 0.0, 0.0, 0.0, 0.0, 0.0, 0.0, 0.0, 0.0, 0.0, 0.0, 0.0, 0.0, 0.0, 0.0, 0.0, 0.0, 0.0, 0.0, 0.0, 0.0, 0.0, 0.0, 0.0, 0.0, 0.0, 0.0, 0.0, 0.0, 0.0, 0.0, 0.0, 0.0, 0.0, 0.0, 0.0, 0.0, 0.0, 0.0, 0.0, 0.0, 0.0, 0.0, 0.0, 0.0, 0.0, 0.0, 0.0, 0.0, 0.0, 0.0, 0.0, 0.0, 0.0, 0.0, 0.0, 0.0, 0.0, 0.0, 0.0, 0.0, 0.0, 0.0, 0.0, 0.0, 0.0, 0.0, 0.0, 0.0, 0.0, 0.0, 0.0, 0.0, 0.0, 0.0, 0.0, 0.0, 0.0, 0.0, 0.0, 0.0, 0.0, 0.0, 0.0, 0.0, 0.0, 0.0, 0.0, 0.0, 0.0, 0.0, 0.0, 0.0, 0.0, 0.0, 0.0, 0.0, 0.0, 0.0, 0.0, 0.0, 0.0, 0.0, 0.0, 0.0, 0.0, 0.0, 0.0, 0.0, 0.0, 0.0, 0.0, 0.0, 0.0, 0.0, 0.0, 0.0, 0.0, 0.0, 0.0, 0.0, 0.0, 0.0, 0.0, 0.0, 0.0, 0.0, 0.0, 0.0, 0.0, 0.0, 0.0, 0.0, 0.0, 0.0, 0.0, 0.0, 0.0, 0.0, 0.0, 0.0, 0.0, 0.0, 0.0, 0.0, 0.0, 0.0, 0.0, 0.0, 0.0, 0.0, 0.0, 0.0, 0.0, 0.0, 0.0, 0.0, 0.0, 0.0, 0.0, 0.0, 0.0, 0.0, 0.0, 0.0, 0.0, 0.0, 0.0, 0.0, 0.0, 0.0, 0.0, 0.0, 0.0, 0.0, 0.0, 0.0, 0.0, 0.0, 0.0, 0.0, 0.0, 0.0, 0.0, 0.0, 0.0, 0.0, 0.0, 0.0, 0.0, 0.0, 0.0, 0.0, 0.0, 0.0, 0.0, 0.0, 0.0, 0.0, 0.0, 0.0, 0.0, 0.0, 0.0, 0.0, 0.0, 0.0, 0.0, 0.0, 0.0, 0.0, 0.0, 0.0, 0.0, 0.0, 0.0, 0.0, 0.0, 0.0, 0.0, 0.0, 0.0, 0.0, 0.0, 0.0, 0.0, 0.0, 0.0, 0.0, 0.0, 0.0, 0.0, 0.0, 0.0, 0.0, 0.0, 0.0, 0.0, 0.0, 0.0, 0.0, 0.0, 0.0, 0.0, 0.0, 0.0, 0.0, 0.0, 0.0, 0.0, 0.0, 0.0, 0.0, 0.0, 0.0, 0.0, 0.0, 0.0, 0.0, 0.0, 0.0, 0.0, 0.0, 0.0, 0.0, 0.0, 0.0, 0.0, 0.0, 0.0, 0.0, 0.0, 0.0, 0.0, 0.0, 0.0, 0.0, 0.0, 0.0, 0.0, 0.0, 0.0, 0.0, 0.0, 0.0, 0.0, 0.0, 0.0, 0.0, 0.0, 0.0, 0.0, 0.0, 0.0, 0.0, 0.0, 0.0, 0.0, 0.0, 0.0, 0.0, 0.0, 0.0, 0.0, 0.0, 0.0, 0.0, 0.0, 0.0, 0.0, 0.0, 0.0, 0.0, 0.0, 0.0, 0.0, 0.0, 0.0, 0.0, 0.0, 0.0, 0.0, 0.0, 0.0, 0.0, 0.0, 0.0, 0.0, 0.0, 0.0, 0.0, 0.0, 0.0, 0.0, 0.0, 0.0, 0.0, 0.0, 0.0, 0.0, 0.0, 0.0, 0.0, 0.0, 0.0, 0.0, 0.0, 0.0, 0.0, 0.0, 0.0, 0.0, 0.0, 0.0, 0.0, 0.0, 0.0, 0.0, 0.0, 0.0, 0.0, 0.0, 0.0, 0.0, 0.0, 0.0, 0.0, 0.0, 0.0, 0.0, 0.0, 0.0, 0.0, 0.0, 0.0, 0.0, 0.0, 0.0, 0.0, 0.0, 0.0, 0.0, 0.0, 0.0, 0.0, 0.0, 0.0, 0.0, 0.0, 0.0, 0.0, 0.0, 0.0, 0.0, 0.0, 0.0, 0.0, 0.0, 0.0, 0.0, 0.0, 0.0, 0.0, 0.0, 0.0, 0.0, 0.0, 0.0, 0.0, 0.0, 0.0, 0.0, 0.0, 0.0, 0.0, 0.0, 0.0, 0.0, 0.0, 0.0, 0.0, 0.0, 0.0, 0.0, 0.0, 0.0, 0.0, 0.0, 0.0, 0.0, 0.0, 0.0, 0.0, 0.0, 0.0, 0.0, 0.0, 0.0, 0.0, 0.0, 0.0, 0.0, 0.0, 0.0, 0.0, 0.0, 0.0, 0.0, 0.0, 0.0, 0.0, 0.0, 0.0, 0.0, 0.0, 0.0, 0.0, 0.0, 0.0, 0.0, 0.0, 0.0, 0.0, 0.0, 0.0, 0.0, 0.0, 0.0, 0.0, 0.0, 0.0, 0.0, 0.0, 0.0, 0.0, 0.0, 0.0, 0.0, 0.0, 0.0, 0.0, 0.0, 0.0, 0.0, 0.0, 0.0, 0.0, 0.0, 0.0, 0.0, 0.0, 0.0, 0.0, 0.0, 0.0, 0.0, 0.0, 0.0, 0.0, 0.0, 0.0, 0.0, 0.0, 0.0, 0.0, 0.0, 0.0, 0.0, 0.0, 0.0, 0.0, 0.0, 0.0, 0.0, 0.0, 0.0, 0.0, 0.0, 0.0, 0.0, 0.0, 0.0, 0.0, 0.0, 0.0, 0.0, 0.0, 0.0, 0.0, 0.0, 0.0, 0.0, 0.0, 0.0, 0.0, 0.0, 0.0, 0.0, 0.0, 0.0, 0.0, 0.0, 0.0, 0.0, 0.0, 0.0, 0.0, 0.0, 0.0, 0.0, 0.0, 0.0, 0.0, 0.0, 0.0, 0.0, 0.0, 0.0, 0.0, 0.0, 0.0, 0.0, 0.0, 0.0, 0.0, 0.0, 0.0, 0.0, 0.0, 0.0, 0.0, 0.0, 0.0, 0.0, 0.0, 0.0, 0.0, 0.0, 0.0, 0.0, 0.0, 0.0, 0.0, 0.0, 0.0, 0.0, 0.0, 0.0, 0.0, 0.0, 0.0, 0.0, 0.0, 0.0, 0.0, 0.0, 0.0, 0.0, 0.0, 0.0, 0.0, 0.0, 0.0, 0.0, 0.0, 0.0, 0.0, 0.0, 0.0, 0.0, 0.0, 0.0, 0.0, 0.0, 0.0, 0.0, 0.0, 0.0, 0.0, 0.0, 0.0, 0.0, 0.0, 0.0, 0.0, 0.0, 0.0, 0.0, 0.0, 0.0, 0.0, 0.0, 0.0, 0.0, 0.0, 0.0, 0.0, 0.0, 0.0, 0.0, 0.0, 0.0, 0.0, 0.0, 0.0, 0.0, 0.0, 0.0, 0.0, 0.0, 0.0, 0.0, 0.0, 0.0, 0.0, 0.0, 0.0, 0.0, 0.0, 0.0, 0.0, 0.0, 0.0, 0.0, 0.0, 0.0, 0.0, 0.0, 0.0, 0.0, 0.0, 0.0, 0.0, 0.0, 0.0, 0.0, 0.0, 0.0, 0.0, 0.0, 0.0, 0.0, 0.0, 0.0, 0.0, 0.0, 0.0, 0.0, 0.0, 0.0, 0.0, 0.0, 0.0, 0.0, 0.0, 0.0, 0.0, 0.0, 0.0, 0.0, 0.0, 0.0, 0.0, 0.0, 0.0, 0.0, 0.0, 0.0, 0.0, 0.0, 0.0, 0.0, 0.0, 0.0, 0.0, 0.0, 0.0, 0.0, 0.0, 0.0, 0.0, 0.0, 0.0, 0.0, 0.0, 0.0, 0.0, 0.0, 0.0, 0.0, 0.0, 0.0, 0.0, 0.0, 0.0, 0.0, 0.0, 0.0, 0.0, 0.0, 0.0, 0.0, 0.0, 0.0, 0.0, 0.0, 0.0, 0.0, 0.0, 0.0, 0.0, 0.0, 0.0, 0.0, 0.0, 0.0, 0.0, 0.0, 0.0, 0.0, 0.0, 0.0, 0.0, 0.0, 0.0, 0.0, 0.0, 0.0, 0.0, 0.0, 0.0, 0.0, 0.0, 0.0, 0.0, 0.0, 0.0, 0.0, 0.0, 0.0, 0.0, 0.0, 0.0, 0.0, 0.0, 0.0, 0.0, 0.0, 0.0, 0.0, 0.0, 0.0, 0.0, 0.0, 0.0, 0.0, 0.0, 0.0, 0.0, 0.0, 0.0, 0.0, 0.0, 0.0, 0.0, 0.0, 0.0, 0.0, 0.0, 0.0, 0.0, 0.0, 0.0, 0.0, 0.0, 0.0, 0.0, 0.0, 0.0, 0.0, 0.0, 0.0, 0.0, 0.0, 0.0, 0.0, 0.0, 0.0, 0.0, 0.0, 0.0, 0.0, 0.0, 0.0, 0.0, 0.0, 0.0, 0.0, 0.0, 0.0, 0.0, 0.0, 0.0, 0.0, 0.0, 0.0, 0.0, 0.0, 0.0, 0.0, 0.0, 0.0, 0.0, 0.0, 0.0, 0.0, 0.0, 0.0, 0.0, 0.0, 0.0, 0.0, 0.0, 0.0, 0.0, 0.0, 0.0, 0.0, 0.0, 0.0, 0.0, 0.0, 0.0, 0.0, 0.0, 0.0, 0.0, 0.0, 0.0, 0.0, 0.0, 0.0, 0.0, 0.0, 0.0, 0.0, 0.0, 0.0, 0.0, 0.0, 0.0, 0.0, 0.0, 0.0, 0.0, 0.0, 0.0, 0.0, 0.0, 0.0, 0.0, 0.0, 0.0, 0.0, 0.0, 0.0, 0.0, 0.0, 0.0, 0.0, 0.0, 0.0, 0.0, 0.0, 0.0, 0.0, 0.0, 0.0, 0.0, 0.0, 0.0, 0.0, 0.0, 0.0, 0.0, 0.0, 0.0, 0.0, 0.0, 0.0, 0.0, 0.0, 0.0, 0.0, 0.0, 0.0, 0.0, 0.0, 0.0, 0.0, 0.0, 0.0, 0.0, 0.0, 0.0, 0.0, 0.0, 0.0, 0.0, 0.0, 0.0, 0.0, 0.0, 0.0, 0.0, 0.0, 0.0, 0.0, 0.0, 0.0, 0.0, 0.0, 0.0, 0.0, 0.0, 0.0, 0.0, 0.0, 0.0, 0.0, 0.0, 0.0, 0.0, 0.0, 0.0, 0.0, 0.0, 0.0, 0.0, 0.0, 0.0, 0.0, 0.0, 0.0, 0.0, 0.0, 0.0, 0.0, 0.0, 0.0, 0.0, 0.0, 0.0, 0.0, 0.0, 0.0, 0.0, 0.0, 0.0, 0.0, 0.0, 0.0, 0.0, 0.0, 0.0, 0.0, 0.0, 0.0, 0.0, 0.0, 0.0, 0.0, 0.0, 0.0, 0.0, 0.0, 0.0, 0.0, 0.0, 0.0, 0.0, 0.0, 0.0, 0.0, 0.0, 0.0, 0.0, 0.0, 0.0, 0.0, 0.0, 0.0, 0.0, 0.0, 0.0, 0.0, 0.0, 0.0, 0.0, 0.0, 0.0, 0.0, 0.0, 0.0, 0.0, 0.0, 0.0, 0.0, 0.0, 0.0, 0.0, 0.0, 0.0, 0.0, 0.0, 0.0, 0.0, 0.0, 0.0, 0.0, 0.0, 0.0, 0.0, 0.0, 0.0, 0.0, 0.0, 0.0, 0.0, 0.0, 0.0, 0.0, 0.0, 0.0, 0.0, 0.0, 0.0, 0.0, 0.0, 0.0, 0.0, 0.0, 0.0, 0.0, 0.0, 0.0, 0.0, 0.0, 0.0, 0.0, 0.0, 0.0, 0.0, 0.0, 0.0, 0.0, 0.0, 0.0, 0.0, 0.0, 0.0, 0.0, 0.0, 0.0, 0.0, 0.0, 0.0, 0.0, 0.0, 0.0, 0.0, 0.0, 0.0, 0.0, 0.0, 0.0, 0.0, 0.0, 0.0, 0.0, 0.0, 0.0, 0.0, 0.0, 0.0, 0.0, 0.0, 0.0, 0.0, 0.0, 0.0, 0.0, 0.0, 0.0, 0.0, 0.0, 0.0, 0.0, 0.0, 0.0, 0.0, 0.0, 0.0, 0.0, 0.0, 0.0, 0.0, 0.0, 0.0, 0.0, 0.0, 0.0, 0.0, 0.0, 0.0, 0.0, 0.0, 0.0, 0.0, 0.0, 0.0, 0.0, 0.0, 0.0, 0.0, 0.0, 0.0, 0.0, 0.0, 0.0, 0.0, 0.0, 0.0, 0.0, 0.0, 0.0, 0.0, 0.0, 0.0, 0.0, 0.0, 0.0, 0.0, 0.0, 0.0, 0.0, 0.0, 0.0, 0.0, 0.0, 0.0, 0.0, 0.0, 0.0, 0.0, 0.0, 0.0, 0.0, 0.0, 0.0, 0.0, 0.0, 0.0, 0.0, 0.0, 0.0, 0.0, 0.0, 0.0, 0.0, 0.0, 0.0, 0.0, 0.0, 0.0, 0.0, 0.0, 0.0, 0.0, 0.0, 0.0, 0.0, 0.0, 0.0, 0.0, 0.0, 0.0, 0.0, 0.0, 0.0, 0.0, 0.0, 0.0, 0.0, 0.0, 0.0, 0.0, 0.0, 0.0, 0.0, 0.0, 0.0, 0.0, 0.0, 0.0, 0.0, 0.0, 0.0, 0.0, 0.0, 0.0, 0.0, 0.0, 0.0, 0.0, 0.0, 0.0, 0.0, 0.0, 0.0, 0.0, 0.0, 0.0, 0.0, 0.0, 0.0, 0.0, 0.0, 0.0, 0.0, 0.0, 0.0, 0.0, 0.0, 0.0, 0.0, 0.0, 0.0, 0.0, 0.0, 0.0, 0.0, 0.0, 0.0, 0.0, 0.0, 0.0, 0.0, 0.0, 0.0, 0.0, 0.0, 0.0, 0.0, 0.0, 0.0, 0.0, 0.0, 0.0, 0.0, 0.0, 0.0, 0.0, 0.0, 0.0, 0.0, 0.0, 0.0, 0.0, 0.0, 0.0, 0.0, 0.0, 0.0, 0.0, 0.0, 0.0, 0.0, 0.0, 0.0, 0.0, 0.0, 0.0, 0.0, 0.0, 0.0, 0.0, 0.0, 0.0, 0.0, 0.0, 0.0, 0.0, 0.0, 0.0, 0.0, 0.0, 0.0, 0.0, 0.0, 0.0, 0.0, 0.0, 0.0, 0.0, 0.0, 0.0, 0.0, 0.0, 0.0, 0.0, 0.0, 0.0, 0.0, 0.0, 0.0, 0.0, 0.0, 0.0, 0.0, 0.0, 0.0, 0.0, 0.0, 0.0, 0.0, 0.0, 0.0, 0.0, 0.0, 0.0, 0.0, 0.0, 0.0, 0.0, 0.0, 0.0, 0.0, 0.0, 0.0, 0.0, 0.0, 0.0, 0.0, 0.0, 0.0, 0.0, 0.0, 0.0, 0.0, 0.0, 0.0, 0.0, 0.0, 0.0, 0.0, 0.0, 0.0, 0.0, 0.0, 0.0, 0.0, 0.0, 0.0, 0.0, 0.0, 0.0, 0.0, 0.0, 0.0, 0.0, 0.0, 0.0, 0.0, 0.0, 0.0, 0.0, 0.0, 0.0, 0.0, 0.0, 0.0, 0.0, 0.0, 0.0, 0.0, 0.0, 0.0, 0.0, 0.0, 0.0, 0.0, 0.0, 0.0, 0.0, 0.0, 0.0, 0.0, 0.0, 0.0, 0.0, 0.0, 0.0, 0.0, 0.0, 0.0, 0.0, 0.0, 0.0, 0.0, 0.0, 0.0, 0.0, 0.0, 0.0, 0.0, 0.0, 0.0, 0.0, 0.0, 0.0, 0.0, 0.0, 0.0, 0.0, 0.0, 0.0, 0.0, 0.0, 0.0, 0.0, 0.0, 0.0, 0.0, 0.0, 0.0, 0.0, 0.0, 0.0, 0.0, 0.0, 0.0, 0.0, 0.0, 0.0, 0.0, 0.0, 0.0, 0.0, 0.0, 0.0, 0.0, 0.0, 0.0, 0.0, 0.0, 0.0, 0.0, 0.0, 0.0, 0.0, 0.0, 0.0, 0.0, 0.0, 0.0, 0.0, 0.0, 0.0, 0.0, 0.0, 0.0, 0.0, 0.0, 0.0, 0.0, 0.0, 0.0, 0.0, 0.0, 0.0, 0.0, 0.0, 0.0, 0.0, 0.0, 0.0, 0.0, 0.0, 0.0, 0.0, 0.0, 0.0, 0.0, 0.0, 0.0, 0.0, 0.0, 0.0, 0.0, 0.0, 0.0, 0.0, 0.0, 0.0, 0.0, 0.0, 0.0, 0.0, 0.0, 0.0, 0.0, 0.0, 0.0, 0.0, 0.0, 0.0, 0.0, 0.0, 0.0, 0.0, 0.0, 0.0, 0.0, 0.0, 0.0, 0.0, 0.0, 0.0, 0.0, 0.0, 0.0, 0.0, 0.0, 0.0, 0.0, 0.0, 0.0, 0.0, 0.0, 0.0, 0.0, 0.0, 0.0, 0.0, 0.0, 0.0, 0.0, 0.0, 0.0, 0.0, 0.0, 0.0, 0.0, 0.0, 0.0, 0.0, 0.0, 0.0, 0.0, 0.0, 0.0, 0.0, 0.0, 0.0, 0.0, 0.0, 0.0, 0.0, 0.0, 0.0, 0.0, 0.0, 0.0, 0.0, 0.0, 0.0, 0.0, 0.0, 0.0, 0.0, 0.0, 0.0, 0.0, 0.0, 0.0, 0.0, 0.0, 0.0, 0.0, 0.0, 0.0, 0.0, 0.0, 0.0, 0.0, 0.0, 0.0, 0.0, 0.0, 0.0, 0.0, 0.0, 0.0, 0.0, 0.0, 0.0, 0.0, 0.0, 0.0, 0.0, 0.0, 0.0, 0.0, 0.0, 0.0, 0.0, 0.0, 0.0, 0.0, 0.0, 0.0, 0.0, 0.0, 0.0, 0.0, 0.0, 0.0, 0.0, 0.0, 0.0, 0.0, 0.0, 0.0, 0.0, 0.0, 0.0, 0.0, 0.0, 0.0, 0.0, 0.0, 0.0, 0.0, 0.0, 0.0, 0.0, 0.0, 0.0, 0.0, 0.0, 0.0, 0.0, 0.0, 0.0, 0.0, 0.0, 0.0, 0.0, 0.0, 0.0, 0.0, 0.0, 0.0, 0.0, 0.0, 0.0, 0.0, 0.0, 0.0, 0.0, 0.0, 0.0, 0.0, 0.0, 0.0, 0.0, 0.0, 0.0, 0.0, 0.0, 0.0, 0.0, 0.0, 0.0, 0.0, 0.0, 0.0, 0.0, 0.0, 0.0, 0.0, 0.0, 0.0, 0.0, 0.0, 0.0, 0.0, 0.0, 0.0, 0.0, 0.0, 0.0, 0.0, 0.0, 0.0, 0.0, 0.0, 0.0, 0.0, 0.0, 0.0, 0.0, 0.0, 0.0, 0.0, 0.0, 0.0, 0.0, 0.0, 0.0, 0.0, 0.0, 0.0, 0.0, 0.0, 0.0, 0.0, 0.0, 0.0, 0.0, 0.0, 0.0, 0.0, 0.0, 0.0, 0.0, 0.0, 0.0, 0.0, 0.0, 0.0, 0.0, 0.0, 0.0, 0.0, 0.0, 0.0, 0.0, 0.0, 0.0, 0.0, 0.0, 0.0, 0.0, 0.0, 0.0, 0.0, 0.0, 0.0, 0.0, 0.0, 0.0, 0.0, 0.0, 0.0, 0.0, 0.0, 0.0, 0.0, 0.0, 0.0, 0.0, 0.0, 0.0, 0.0, 0.0, 0.0, 0.0, 0.0, 0.0, 0.0, 0.0, 0.0, 0.0, 0.0, 0.0, 0.0, 0.0, 0.0, 0.0, 0.0, 0.0, 0.0, 0.0, 0.0, 0.0, 0.0, 0.0, 0.0, 0.0, 0.0, 0.0, 0.0, 0.0, 0.0, 0.0, 0.0, 0.0, 0.0, 0.0, 0.0, 0.0, 0.0, 0.0, 0.0, 0.0, 0.0, 0.0, 0.0, 0.0, 0.0, 0.0, 0.0, 0.0, 0.0, 0.0, 0.0, 0.0, 0.0, 0.0, 0.0, 0.0, 0.0, 0.0, 0.0, 0.0, 0.0, 0.0, 0.0, 0.0, 0.0, 0.0, 0.0, 0.0, 0.0, 0.0, 0.0, 0.0, 0.0, 0.0, 0.0, 0.0, 0.0, 0.0, 0.0, 0.0, 0.0, 0.0, 0.0, 0.0, 0.0, 0.0, 0.0, 0.0, 0.0, 0.0, 0.0, 0.0, 0.0, 0.0, 0.0, 0.0, 0.0, 0.0, 0.0, 0.0, 0.0, 0.0, 0.0, 0.0, 0.0, 0.0, 0.0, 0.0, 0.0, 0.0, 0.0, 0.0, 0.0, 0.0, 0.0, 0.0, 0.0, 0.0, 0.0, 0.0, 0.0, 0.0, 0.0, 0.0, 0.0, 0.0, 0.0, 0.0, 0.0, 0.0, 0.0, 0.0, 0.0, 0.0, 0.0, 0.0, 0.0, 0.0, 0.0, 0.0, 0.0, 0.0, 0.0, 0.0, 0.0, 0.0, 0.0, 0.0, 0.0, 0.0, 0.0, 0.0, 0.0, 0.0, 0.0, 0.0, 0.0, 0.0, 0.0, 0.0, 0.0, 0.0, 0.0, 0.0, 0.0, 0.0, 0.0, 0.0, 0.0, 0.0, 0.0, 0.0, 0.0, 0.0, 0.0, 0.0, 0.0, 0.0, 0.0, 0.0, 0.0, 0.0, 0.0, 0.0, 0.0, 0.0, 0.0, 0.0, 0.0, 0.0, 0.0, 0.0, 0.0, 0.0, 0.0, 0.0, 0.0, 0.0, 0.0, 0.0, 0.0, 0.0, 0.0, 0.0, 0.0, 0.0, 0.0, 0.0, 0.0, 0.0, 0.0, 0.0, 0.0, 0.0, 0.0, 0.0, 0.0, 0.0, 0.0, 0.0, 0.0, 0.0, 0.0, 0.0, 0.0, 0.0, 0.0, 0.0, 0.0, 0.0, 0.0, 0.0, 0.0, 0.0, 0.0, 0.0, 0.0, 0.0, 0.0, 0.0, 0.0, 0.0, 0.0, 0.0, 0.0, 0.0, 0.0, 0.0, 0.0, 0.0, 0.0, 0.0, 0.0, 0.0, 0.0, 0.0, 0.0, 0.0, 0.0, 0.0, 0.0, 0.0, 0.0, 0.0, 0.0, 0.0, 0.0, 0.0, 0.0, 0.0, 0.0, 0.0, 0.0, 0.0, 0.0, 0.0, 0.0, 0.0, 0.0, 0.0, 0.0, 0.0, 0.0, 0.0, 0.0, 0.0, 0.0, 0.0, 0.0, 0.0, 0.0, 0.0, 0.0, 0.0, 0.0, 0.0, 0.0, 0.0, 0.0, 0.0, 0.0, 0.0, 0.0, 0.0, 0.0, 0.0, 0.0, 0.0, 0.0, 0.0, 0.0, 0.0, 0.0, 0.0, 0.0, 0.0, 0.0, 0.0, 0.0, 0.0, 0.0, 0.0, 0.0, 0.0, 0.0, 0.0, 0.0, 0.0, 0.0, 0.0, 0.0, 0.0, 0.0, 0.0, 0.0, 0.0, 0.0, 0.0, 0.0, 0.0, 0.0, 0.0, 0.0, 0.0, 0.0, 0.0, 0.0, 0.0, 0.0, 0.0, 0.0, 0.0, 0.0, 0.0, 0.0, 0.0, 0.0, 0.0, 0.0, 0.0, 0.0, 0.0, 0.0, 0.0, 0.0, 0.0, 0.0, 0.0, 0.0, 0.0, 0.0])
me_beziercircle_001.use_remesh_fix_poles = True
me_beziercircle_001.use_remesh_preserve_attributes = False
me_beziercircle_001.use_mirror_vertex_groups = False
me_beziercircle_001.update()

# ---- objects
ob_light = bpy.data.objects.new('Light', light_light)
ob_camera = bpy.data.objects.new('Camera', cam_camera)
ob_curved_specimen_tray = bpy.data.objects.new('Curved Specimen Tray', me_beziercircle_001)

# ---- transforms, parenting, visibility, modifiers, constraints
ob_light.location = (4.076, 1.005, 5.904)
ob_light.rotation_euler = (0.6503, 0.05522, 1.866)
ob_light.lock_rotations_4d = False
ob_light.empty_display_type = 'ARROWS'
ob_light.color = (0.0, 0.0, 0.0, 0.0)
ob_light.lineart.crease_threshold = 0.0
ob_camera.location = (7.359, -6.926, 4.958)
ob_camera.rotation_euler = (1.109, 0.0, 0.8149)
ob_camera.lock_rotations_4d = False
ob_camera.empty_display_type = 'ARROWS'
ob_camera.color = (0.0, 0.0, 0.0, 0.0)
ob_camera.display_type = 'WIRE'
ob_camera.lineart.crease_threshold = 0.0
ob_curved_specimen_tray.location = (0.0, 0.0, 0.0)
ob_curved_specimen_tray.lineart.crease_threshold = 0.0
_m = ob_curved_specimen_tray.modifiers.new('Subdivision', 'SUBSURF')
_m.uv_smooth = 'PRESERVE_CORNERS'
_m.levels = 3
_m.render_levels = 3
_m = ob_curved_specimen_tray.modifiers.new('Auto Smooth', 'NODES')
_m.node_group = ng_auto_smooth
_gi = [s.identifier for s in ng_auto_smooth.interface.items_tree if s.item_type == 'SOCKET' and s.in_out == 'INPUT']
_m[_gi[1]] = 0.5236  # Angle

# ---- collection membership
col_collection.objects.link(ob_light)
col_collection.objects.link(ob_camera)
col_collection.objects.link(ob_curved_specimen_tray)

# ---- scene / render settings (as saved in the file)
scene.camera = ob_camera
scene.frame_start = 1; scene.frame_end = 250; scene.frame_set(1)
scene.render.engine = 'BLENDER_EEVEE_NEXT'
scene.cycles.use_denoising = False
scene.cycles.samples = 128
scene.cycles.sampling_pattern = 'TABULATED_SOBOL'
scene.cycles.use_adaptive_sampling = False
scene.cycles.use_light_tree = False
scene.eevee.use_gtao = True
scene.view_settings.view_transform = 'Filmic'
bpy.context.view_layer.update()
